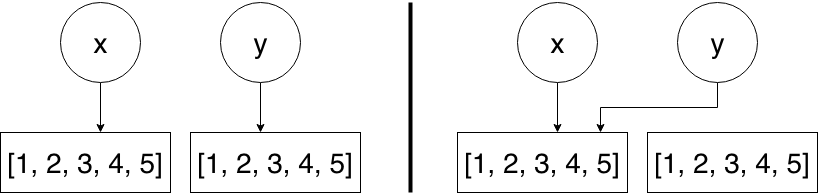

The diagram above was exported from draw.io. Its source (the exported page's mxGraphModel, read from the mxfile embedded in the PNG):
<mxGraphModel dx="926" dy="685" grid="1" gridSize="10" guides="1" tooltips="1" connect="1" arrows="1" fold="1" page="1" pageScale="1" pageWidth="827" pageHeight="1169" math="0" shadow="0">
  <root>
    <mxCell id="0" />
    <mxCell id="1" parent="0" />
    <mxCell id="Y_uCjU5wTKEsfw1WUB2h-5" style="edgeStyle=orthogonalEdgeStyle;rounded=0;orthogonalLoop=1;jettySize=auto;html=1;exitX=0.5;exitY=1;exitDx=0;exitDy=0;entryX=0.588;entryY=0;entryDx=0;entryDy=0;entryPerimeter=0;" edge="1" parent="1" source="Y_uCjU5wTKEsfw1WUB2h-1" target="Y_uCjU5wTKEsfw1WUB2h-3">
      <mxGeometry relative="1" as="geometry" />
    </mxCell>
    <mxCell id="Y_uCjU5wTKEsfw1WUB2h-1" value="&lt;font style=&quot;font-size: 28px&quot;&gt;x&lt;/font&gt;" style="ellipse;whiteSpace=wrap;html=1;aspect=fixed;" vertex="1" parent="1">
      <mxGeometry x="80" y="70" width="80" height="80" as="geometry" />
    </mxCell>
    <mxCell id="Y_uCjU5wTKEsfw1WUB2h-7" style="edgeStyle=orthogonalEdgeStyle;rounded=0;orthogonalLoop=1;jettySize=auto;html=1;exitX=0.5;exitY=1;exitDx=0;exitDy=0;entryX=0.412;entryY=0;entryDx=0;entryDy=0;entryPerimeter=0;" edge="1" parent="1" source="Y_uCjU5wTKEsfw1WUB2h-2" target="Y_uCjU5wTKEsfw1WUB2h-4">
      <mxGeometry relative="1" as="geometry" />
    </mxCell>
    <mxCell id="Y_uCjU5wTKEsfw1WUB2h-2" value="&lt;font style=&quot;font-size: 28px&quot;&gt;y&lt;/font&gt;" style="ellipse;whiteSpace=wrap;html=1;aspect=fixed;" vertex="1" parent="1">
      <mxGeometry x="240" y="70" width="80" height="80" as="geometry" />
    </mxCell>
    <mxCell id="Y_uCjU5wTKEsfw1WUB2h-3" value="&lt;font style=&quot;font-size: 28px&quot;&gt;[1, 2, 3, 4, 5]&lt;/font&gt;" style="rounded=0;whiteSpace=wrap;html=1;" vertex="1" parent="1">
      <mxGeometry x="20" y="200" width="170" height="60" as="geometry" />
    </mxCell>
    <mxCell id="Y_uCjU5wTKEsfw1WUB2h-4" value="&lt;font style=&quot;font-size: 28px&quot;&gt;[1, 2, 3, 4, 5]&lt;/font&gt;" style="rounded=0;whiteSpace=wrap;html=1;" vertex="1" parent="1">
      <mxGeometry x="210" y="200" width="170" height="60" as="geometry" />
    </mxCell>
    <mxCell id="Y_uCjU5wTKEsfw1WUB2h-8" value="" style="line;strokeWidth=4;direction=south;html=1;perimeter=backbonePerimeter;points=[];outlineConnect=0;" vertex="1" parent="1">
      <mxGeometry x="425" y="70" width="10" height="190" as="geometry" />
    </mxCell>
    <mxCell id="Y_uCjU5wTKEsfw1WUB2h-9" style="edgeStyle=orthogonalEdgeStyle;rounded=0;orthogonalLoop=1;jettySize=auto;html=1;exitX=0.5;exitY=1;exitDx=0;exitDy=0;entryX=0.588;entryY=0;entryDx=0;entryDy=0;entryPerimeter=0;" edge="1" parent="1" source="Y_uCjU5wTKEsfw1WUB2h-10" target="Y_uCjU5wTKEsfw1WUB2h-13">
      <mxGeometry relative="1" as="geometry" />
    </mxCell>
    <mxCell id="Y_uCjU5wTKEsfw1WUB2h-10" value="&lt;font style=&quot;font-size: 28px&quot;&gt;x&lt;/font&gt;" style="ellipse;whiteSpace=wrap;html=1;aspect=fixed;" vertex="1" parent="1">
      <mxGeometry x="537" y="70" width="80" height="80" as="geometry" />
    </mxCell>
    <mxCell id="Y_uCjU5wTKEsfw1WUB2h-15" style="edgeStyle=orthogonalEdgeStyle;rounded=0;orthogonalLoop=1;jettySize=auto;html=1;exitX=0.5;exitY=1;exitDx=0;exitDy=0;entryX=0.841;entryY=0;entryDx=0;entryDy=0;entryPerimeter=0;" edge="1" parent="1" source="Y_uCjU5wTKEsfw1WUB2h-12" target="Y_uCjU5wTKEsfw1WUB2h-13">
      <mxGeometry relative="1" as="geometry" />
    </mxCell>
    <mxCell id="Y_uCjU5wTKEsfw1WUB2h-12" value="&lt;font style=&quot;font-size: 28px&quot;&gt;y&lt;/font&gt;" style="ellipse;whiteSpace=wrap;html=1;aspect=fixed;" vertex="1" parent="1">
      <mxGeometry x="697" y="70" width="80" height="80" as="geometry" />
    </mxCell>
    <mxCell id="Y_uCjU5wTKEsfw1WUB2h-13" value="&lt;font style=&quot;font-size: 28px&quot;&gt;[1, 2, 3, 4, 5]&lt;/font&gt;" style="rounded=0;whiteSpace=wrap;html=1;" vertex="1" parent="1">
      <mxGeometry x="477" y="200" width="170" height="60" as="geometry" />
    </mxCell>
    <mxCell id="Y_uCjU5wTKEsfw1WUB2h-14" value="&lt;font style=&quot;font-size: 28px&quot;&gt;[1, 2, 3, 4, 5]&lt;/font&gt;" style="rounded=0;whiteSpace=wrap;html=1;" vertex="1" parent="1">
      <mxGeometry x="667" y="200" width="170" height="60" as="geometry" />
    </mxCell>
  </root>
</mxGraphModel>